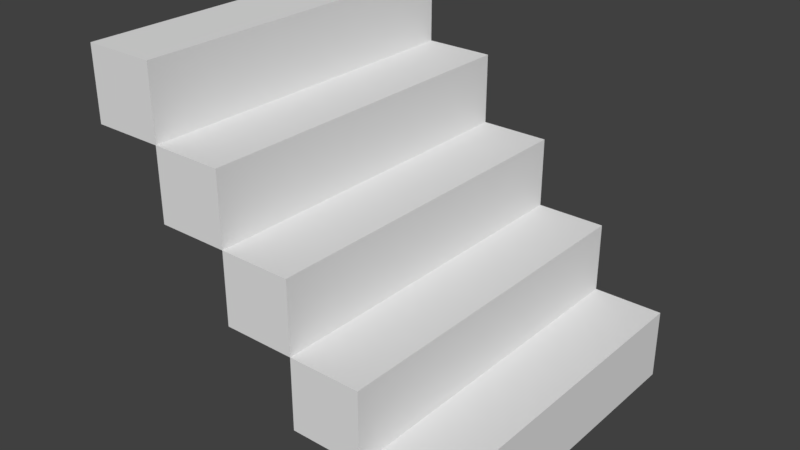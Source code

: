 # Source: roof-line.blend  (saved by Blender 2.78.0; exported with 4.5.12 LTS)
import bpy
from mathutils import Matrix  # noqa: F401  (used for matrix-valued properties, if any)

bpy.ops.wm.read_factory_settings(use_empty=True)
scene = bpy.context.scene
scene.name = 'Scene'

# ---- collections
col_collection_1 = bpy.data.collections.new('Collection 1'); scene.collection.children.link(col_collection_1)

# ---- world
world_world = bpy.data.worlds.new('World'); scene.world = world_world
world_world.color = (0.05088, 0.05088, 0.05088)
world_world.use_sun_shadow = False
world_world.sun_shadow_jitter_overblur = 0.0
world_world.cycles.sampling_method = 'MANUAL'

# ---- meshes
me_cube = bpy.data.meshes.new('Cube')
me_cube.from_pydata([(-1.0, -1.0, -1.0), (-1.0, -1.0, 1.0), (-1.0, 1.0, -1.0), (-1.0, 1.0, 1.0), (1.0, -1.0, -1.0), (1.0, -1.0, 1.0), (1.0, 1.0, -1.0), (1.0, 1.0, 1.0), (-3.0, -1.0, 1.0), (-3.0, -1.0, 3.0), (-3.0, 1.0, 1.0), (-3.0, 1.0, 3.0), (-1.0, -1.0, 1.0), (-1.0, -1.0, 3.0), (-1.0, 1.0, 1.0), (-1.0, 1.0, 3.0), (-5.0, -1.0, 3.0), (-5.0, -1.0, 5.0), (-5.0, 1.0, 3.0), (-5.0, 1.0, 5.0), (-3.0, -1.0, 3.0), (-3.0, -1.0, 5.0), (-3.0, 1.0, 3.0), (-3.0, 1.0, 5.0), (-7.0, -1.0, 5.0), (-7.0, -1.0, 7.0), (-7.0, 1.0, 5.0), (-7.0, 1.0, 7.0), (-5.0, -1.0, 5.0), (-5.0, -1.0, 7.0), (-5.0, 1.0, 5.0), (-5.0, 1.0, 7.0), (-9.0, -1.0, 7.0), (-9.0, -1.0, 9.0), (-9.0, 1.0, 7.0), (-9.0, 1.0, 9.0), (-7.0, -1.0, 7.0), (-7.0, -1.0, 9.0), (-7.0, 1.0, 7.0), (-7.0, 1.0, 9.0)], [], [(0, 1, 3, 2), (2, 3, 7, 6), (6, 7, 5, 4), (4, 5, 1, 0), (2, 6, 4, 0), (7, 3, 1, 5), (8, 9, 11, 10), (10, 11, 15, 14), (14, 15, 13, 12), (12, 13, 9, 8), (10, 14, 12, 8), (15, 11, 9, 13), (16, 17, 19, 18), (18, 19, 23, 22), (22, 23, 21, 20), (20, 21, 17, 16), (18, 22, 20, 16), (23, 19, 17, 21), (24, 25, 27, 26), (26, 27, 31, 30), (30, 31, 29, 28), (28, 29, 25, 24), (26, 30, 28, 24), (31, 27, 25, 29), (32, 33, 35, 34), (34, 35, 39, 38), (38, 39, 37, 36), (36, 37, 33, 32), (34, 38, 36, 32), (39, 35, 33, 37)])
me_cube.use_remesh_preserve_volume = False
me_cube.use_remesh_preserve_attributes = False
me_cube.use_mirror_vertex_groups = False
me_cube.update()

# ---- objects
ob_cube = bpy.data.objects.new('Cube', me_cube)

# ---- transforms, parenting, visibility, modifiers, constraints
ob_cube.location = (0.8, 0.0, 0.2)
ob_cube.scale = (0.2, 1.0, 0.2)
ob_cube.lineart.crease_threshold = 0.0

# ---- collection membership
col_collection_1.objects.link(ob_cube)

# ---- scene / render settings (as saved in the file)
scene.frame_start = 1; scene.frame_end = 250; scene.frame_set(1)
scene.render.engine = 'BLENDER_EEVEE_NEXT'
scene.render.resolution_percentage = 50
scene.render.dither_intensity = 0.0
scene.cycles.use_denoising = False
scene.cycles.samples = 128
scene.cycles.sampling_pattern = 'TABULATED_SOBOL'
scene.cycles.light_sampling_threshold = 0.0
scene.cycles.use_adaptive_sampling = False
scene.cycles.use_light_tree = False
scene.cycles.blur_glossy = 0.0
scene.cycles.sample_clamp_indirect = 0.0
scene.view_settings.view_transform = 'Standard'
bpy.context.view_layer.update()

# ---- added for rendering (the .blend has no active camera and no usable light): camera, sun
cam_auto = bpy.data.cameras.new('AutoCamera')
cam_auto.lens = 50.0
cam_auto.sensor_width = 36.0
cam_auto.clip_end = 1000.0
ob_auto_camera = bpy.data.objects.new('AutoCamera', cam_auto)
scene.collection.objects.link(ob_auto_camera)
ob_auto_camera.location = (3.20507, -3.84609, 3.56406)
ob_auto_camera.rotation_euler = (1.09748, -7.21219e-08, 0.694738)
scene.camera = ob_auto_camera
light_auto_sun = bpy.data.lights.new('AutoSun', 'SUN')
light_auto_sun.energy = 3.0
light_auto_sun.angle = 0.0523599
ob_auto_sun = bpy.data.objects.new('AutoSun', light_auto_sun)
scene.collection.objects.link(ob_auto_sun)
ob_auto_sun.rotation_euler = (0.872665, 0.174533, 0.523599)
bpy.context.view_layer.update()
